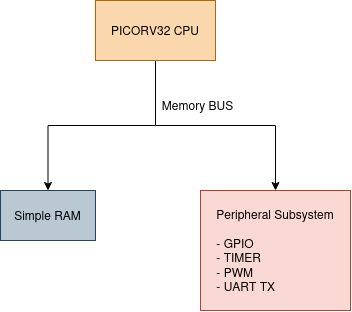

The diagram above was exported from draw.io. Its source (the exported page's mxGraphModel, read from the mxfile embedded in the PNG):
<mxGraphModel dx="708" dy="383" grid="1" gridSize="10" guides="1" tooltips="1" connect="1" arrows="1" fold="1" page="1" pageScale="1" pageWidth="850" pageHeight="1100" math="0" shadow="0">
  <root>
    <mxCell id="0" />
    <mxCell id="1" parent="0" />
    <mxCell id="Nuj0CftU9EVAX07vtBCe-6" edge="1" parent="1" source="Nuj0CftU9EVAX07vtBCe-4" style="edgeStyle=orthogonalEdgeStyle;rounded=0;orthogonalLoop=1;jettySize=auto;html=1;" target="Nuj0CftU9EVAX07vtBCe-5">
      <mxGeometry relative="1" as="geometry" />
    </mxCell>
    <mxCell id="Nuj0CftU9EVAX07vtBCe-8" edge="1" parent="1" source="Nuj0CftU9EVAX07vtBCe-4" style="edgeStyle=orthogonalEdgeStyle;rounded=0;orthogonalLoop=1;jettySize=auto;html=1;" target="Nuj0CftU9EVAX07vtBCe-7">
      <mxGeometry relative="1" as="geometry" />
    </mxCell>
    <mxCell id="Nuj0CftU9EVAX07vtBCe-4" parent="1" style="rounded=0;whiteSpace=wrap;html=1;fillColor=#fad7ac;strokeColor=#b46504;" value="&lt;div&gt;PICORV32 CPU&lt;/div&gt;" vertex="1">
      <mxGeometry height="60" width="120" x="365" y="130" as="geometry" />
    </mxCell>
    <mxCell id="Nuj0CftU9EVAX07vtBCe-5" parent="1" style="rounded=0;whiteSpace=wrap;html=1;fillColor=#bac8d3;strokeColor=#23445d;" value="&lt;div&gt;Simple RAM&lt;/div&gt;" vertex="1">
      <mxGeometry height="50" width="95" x="270" y="320" as="geometry" />
    </mxCell>
    <mxCell id="Nuj0CftU9EVAX07vtBCe-7" parent="1" style="rounded=0;whiteSpace=wrap;html=1;fillColor=#fad9d5;strokeColor=#ae4132;" value="&lt;div&gt;Peripheral Subsystem&lt;/div&gt;&lt;div&gt;&lt;br&gt;&lt;/div&gt;&lt;div align=&quot;left&quot;&gt;- GPIO&lt;/div&gt;&lt;div align=&quot;left&quot;&gt;- TIMER&lt;/div&gt;&lt;div align=&quot;left&quot;&gt;- PWM&lt;/div&gt;&lt;div align=&quot;left&quot;&gt;- UART TX&lt;/div&gt;" vertex="1">
      <mxGeometry height="120" width="150" x="470" y="320" as="geometry" />
    </mxCell>
    <mxCell id="Nuj0CftU9EVAX07vtBCe-9" parent="1" style="text;html=1;whiteSpace=wrap;strokeColor=none;fillColor=none;align=center;verticalAlign=middle;rounded=0;" value="Memory BUS" vertex="1">
      <mxGeometry height="30" width="85" x="425" y="220" as="geometry" />
    </mxCell>
  </root>
</mxGraphModel>